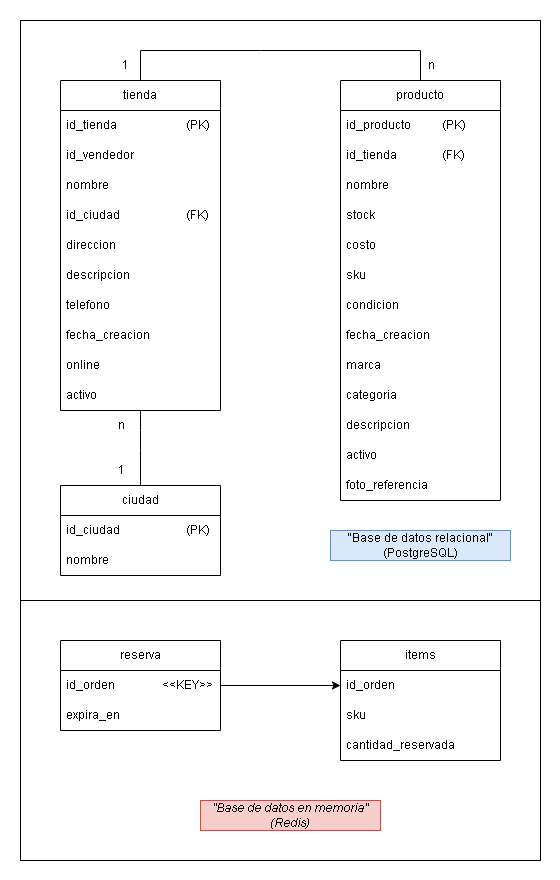

The diagram above was exported from draw.io. Its source (the exported page's mxGraphModel, read from the mxfile embedded in the PNG):
<mxGraphModel dx="1281" dy="614" grid="1" gridSize="10" guides="1" tooltips="1" connect="1" arrows="1" fold="1" page="1" pageScale="1" pageWidth="827" pageHeight="1169" math="0" shadow="0">
  <root>
    <mxCell id="0" />
    <mxCell id="1" parent="0" />
    <mxCell id="gGDO44zJ0diHxK3gJrQX-1" value="" style="rounded=0;whiteSpace=wrap;html=1;strokeWidth=0;strokeColor=none;" vertex="1" parent="1">
      <mxGeometry x="134" y="100" width="560" height="880" as="geometry" />
    </mxCell>
    <mxCell id="gGDO44zJ0diHxK3gJrQX-2" value="" style="rounded=0;whiteSpace=wrap;html=1;strokeWidth=1;strokeColor=default;" vertex="1" parent="1">
      <mxGeometry x="154" y="440" width="520" height="520" as="geometry" />
    </mxCell>
    <mxCell id="gGDO44zJ0diHxK3gJrQX-3" value="" style="rounded=0;whiteSpace=wrap;html=1;strokeWidth=1;strokeColor=default;" vertex="1" parent="1">
      <mxGeometry x="154" y="120" width="520" height="580" as="geometry" />
    </mxCell>
    <mxCell id="gGDO44zJ0diHxK3gJrQX-4" value="tienda" style="swimlane;fontStyle=0;childLayout=stackLayout;horizontal=1;startSize=30;horizontalStack=0;resizeParent=1;resizeParentMax=0;resizeLast=0;collapsible=1;marginBottom=0;whiteSpace=wrap;html=1;" vertex="1" parent="1">
      <mxGeometry x="194" y="180" width="160" height="330" as="geometry" />
    </mxCell>
    <mxCell id="gGDO44zJ0diHxK3gJrQX-5" value="id_tienda &lt;span style=&quot;white-space: pre;&quot;&gt;&#09;&lt;/span&gt;&lt;span style=&quot;white-space: pre;&quot;&gt;&#09;&lt;/span&gt;&lt;span style=&quot;white-space: pre;&quot;&gt;&#09;&lt;/span&gt;(PK)" style="text;strokeColor=none;fillColor=none;align=left;verticalAlign=middle;spacingLeft=4;spacingRight=4;overflow=hidden;points=[[0,0.5],[1,0.5]];portConstraint=eastwest;rotatable=0;whiteSpace=wrap;html=1;" vertex="1" parent="gGDO44zJ0diHxK3gJrQX-4">
      <mxGeometry y="30" width="160" height="30" as="geometry" />
    </mxCell>
    <mxCell id="gGDO44zJ0diHxK3gJrQX-6" value="id_vendedor" style="text;strokeColor=none;fillColor=none;align=left;verticalAlign=middle;spacingLeft=4;spacingRight=4;overflow=hidden;points=[[0,0.5],[1,0.5]];portConstraint=eastwest;rotatable=0;whiteSpace=wrap;html=1;" vertex="1" parent="gGDO44zJ0diHxK3gJrQX-4">
      <mxGeometry y="60" width="160" height="30" as="geometry" />
    </mxCell>
    <mxCell id="gGDO44zJ0diHxK3gJrQX-7" value="nombre" style="text;strokeColor=none;fillColor=none;align=left;verticalAlign=middle;spacingLeft=4;spacingRight=4;overflow=hidden;points=[[0,0.5],[1,0.5]];portConstraint=eastwest;rotatable=0;whiteSpace=wrap;html=1;" vertex="1" parent="gGDO44zJ0diHxK3gJrQX-4">
      <mxGeometry y="90" width="160" height="30" as="geometry" />
    </mxCell>
    <mxCell id="gGDO44zJ0diHxK3gJrQX-8" value="id_ciudad&lt;span style=&quot;white-space: pre;&quot;&gt;&#09;&lt;/span&gt;&lt;span style=&quot;white-space: pre;&quot;&gt;&#09;&lt;/span&gt;&lt;span style=&quot;white-space: pre;&quot;&gt;&#09;&lt;/span&gt;(FK)" style="text;strokeColor=none;fillColor=none;align=left;verticalAlign=middle;spacingLeft=4;spacingRight=4;overflow=hidden;points=[[0,0.5],[1,0.5]];portConstraint=eastwest;rotatable=0;whiteSpace=wrap;html=1;" vertex="1" parent="gGDO44zJ0diHxK3gJrQX-4">
      <mxGeometry y="120" width="160" height="30" as="geometry" />
    </mxCell>
    <mxCell id="gGDO44zJ0diHxK3gJrQX-9" value="direccion" style="text;strokeColor=none;fillColor=none;align=left;verticalAlign=middle;spacingLeft=4;spacingRight=4;overflow=hidden;points=[[0,0.5],[1,0.5]];portConstraint=eastwest;rotatable=0;whiteSpace=wrap;html=1;" vertex="1" parent="gGDO44zJ0diHxK3gJrQX-4">
      <mxGeometry y="150" width="160" height="30" as="geometry" />
    </mxCell>
    <mxCell id="gGDO44zJ0diHxK3gJrQX-10" value="descripcion" style="text;strokeColor=none;fillColor=none;align=left;verticalAlign=middle;spacingLeft=4;spacingRight=4;overflow=hidden;points=[[0,0.5],[1,0.5]];portConstraint=eastwest;rotatable=0;whiteSpace=wrap;html=1;" vertex="1" parent="gGDO44zJ0diHxK3gJrQX-4">
      <mxGeometry y="180" width="160" height="30" as="geometry" />
    </mxCell>
    <mxCell id="gGDO44zJ0diHxK3gJrQX-11" value="telefono" style="text;strokeColor=none;fillColor=none;align=left;verticalAlign=middle;spacingLeft=4;spacingRight=4;overflow=hidden;points=[[0,0.5],[1,0.5]];portConstraint=eastwest;rotatable=0;whiteSpace=wrap;html=1;" vertex="1" parent="gGDO44zJ0diHxK3gJrQX-4">
      <mxGeometry y="210" width="160" height="30" as="geometry" />
    </mxCell>
    <mxCell id="gGDO44zJ0diHxK3gJrQX-12" value="fecha_creacion" style="text;strokeColor=none;fillColor=none;align=left;verticalAlign=middle;spacingLeft=4;spacingRight=4;overflow=hidden;points=[[0,0.5],[1,0.5]];portConstraint=eastwest;rotatable=0;whiteSpace=wrap;html=1;" vertex="1" parent="gGDO44zJ0diHxK3gJrQX-4">
      <mxGeometry y="240" width="160" height="30" as="geometry" />
    </mxCell>
    <mxCell id="gGDO44zJ0diHxK3gJrQX-13" value="online" style="text;strokeColor=none;fillColor=none;align=left;verticalAlign=middle;spacingLeft=4;spacingRight=4;overflow=hidden;points=[[0,0.5],[1,0.5]];portConstraint=eastwest;rotatable=0;whiteSpace=wrap;html=1;" vertex="1" parent="gGDO44zJ0diHxK3gJrQX-4">
      <mxGeometry y="270" width="160" height="30" as="geometry" />
    </mxCell>
    <mxCell id="gGDO44zJ0diHxK3gJrQX-14" value="activo" style="text;strokeColor=none;fillColor=none;align=left;verticalAlign=middle;spacingLeft=4;spacingRight=4;overflow=hidden;points=[[0,0.5],[1,0.5]];portConstraint=eastwest;rotatable=0;whiteSpace=wrap;html=1;" vertex="1" parent="gGDO44zJ0diHxK3gJrQX-4">
      <mxGeometry y="300" width="160" height="30" as="geometry" />
    </mxCell>
    <mxCell id="gGDO44zJ0diHxK3gJrQX-15" value="producto" style="swimlane;fontStyle=0;childLayout=stackLayout;horizontal=1;startSize=30;horizontalStack=0;resizeParent=1;resizeParentMax=0;resizeLast=0;collapsible=1;marginBottom=0;whiteSpace=wrap;html=1;" vertex="1" parent="1">
      <mxGeometry x="474" y="180" width="160" height="420" as="geometry" />
    </mxCell>
    <mxCell id="gGDO44zJ0diHxK3gJrQX-16" value="id_producto&lt;span style=&quot;white-space: pre;&quot;&gt;&#09;&lt;span style=&quot;white-space: pre;&quot;&gt;&#09;&lt;/span&gt;&lt;/span&gt;(PK)" style="text;strokeColor=none;fillColor=none;align=left;verticalAlign=middle;spacingLeft=4;spacingRight=4;overflow=hidden;points=[[0,0.5],[1,0.5]];portConstraint=eastwest;rotatable=0;whiteSpace=wrap;html=1;" vertex="1" parent="gGDO44zJ0diHxK3gJrQX-15">
      <mxGeometry y="30" width="160" height="30" as="geometry" />
    </mxCell>
    <mxCell id="gGDO44zJ0diHxK3gJrQX-17" value="id_tienda&lt;span style=&quot;white-space: pre;&quot;&gt;&#09;&lt;/span&gt;&lt;span style=&quot;white-space: pre;&quot;&gt;&#09;&lt;/span&gt;(FK)" style="text;strokeColor=none;fillColor=none;align=left;verticalAlign=middle;spacingLeft=4;spacingRight=4;overflow=hidden;points=[[0,0.5],[1,0.5]];portConstraint=eastwest;rotatable=0;whiteSpace=wrap;html=1;" vertex="1" parent="gGDO44zJ0diHxK3gJrQX-15">
      <mxGeometry y="60" width="160" height="30" as="geometry" />
    </mxCell>
    <mxCell id="gGDO44zJ0diHxK3gJrQX-18" value="nombre" style="text;strokeColor=none;fillColor=none;align=left;verticalAlign=middle;spacingLeft=4;spacingRight=4;overflow=hidden;points=[[0,0.5],[1,0.5]];portConstraint=eastwest;rotatable=0;whiteSpace=wrap;html=1;" vertex="1" parent="gGDO44zJ0diHxK3gJrQX-15">
      <mxGeometry y="90" width="160" height="30" as="geometry" />
    </mxCell>
    <mxCell id="gGDO44zJ0diHxK3gJrQX-19" value="stock" style="text;strokeColor=none;fillColor=none;align=left;verticalAlign=middle;spacingLeft=4;spacingRight=4;overflow=hidden;points=[[0,0.5],[1,0.5]];portConstraint=eastwest;rotatable=0;whiteSpace=wrap;html=1;" vertex="1" parent="gGDO44zJ0diHxK3gJrQX-15">
      <mxGeometry y="120" width="160" height="30" as="geometry" />
    </mxCell>
    <mxCell id="gGDO44zJ0diHxK3gJrQX-20" value="costo" style="text;strokeColor=none;fillColor=none;align=left;verticalAlign=middle;spacingLeft=4;spacingRight=4;overflow=hidden;points=[[0,0.5],[1,0.5]];portConstraint=eastwest;rotatable=0;whiteSpace=wrap;html=1;" vertex="1" parent="gGDO44zJ0diHxK3gJrQX-15">
      <mxGeometry y="150" width="160" height="30" as="geometry" />
    </mxCell>
    <mxCell id="gGDO44zJ0diHxK3gJrQX-21" value="sku" style="text;strokeColor=none;fillColor=none;align=left;verticalAlign=middle;spacingLeft=4;spacingRight=4;overflow=hidden;points=[[0,0.5],[1,0.5]];portConstraint=eastwest;rotatable=0;whiteSpace=wrap;html=1;" vertex="1" parent="gGDO44zJ0diHxK3gJrQX-15">
      <mxGeometry y="180" width="160" height="30" as="geometry" />
    </mxCell>
    <mxCell id="gGDO44zJ0diHxK3gJrQX-22" value="condicion" style="text;strokeColor=none;fillColor=none;align=left;verticalAlign=middle;spacingLeft=4;spacingRight=4;overflow=hidden;points=[[0,0.5],[1,0.5]];portConstraint=eastwest;rotatable=0;whiteSpace=wrap;html=1;" vertex="1" parent="gGDO44zJ0diHxK3gJrQX-15">
      <mxGeometry y="210" width="160" height="30" as="geometry" />
    </mxCell>
    <mxCell id="gGDO44zJ0diHxK3gJrQX-23" value="fecha_creacion" style="text;strokeColor=none;fillColor=none;align=left;verticalAlign=middle;spacingLeft=4;spacingRight=4;overflow=hidden;points=[[0,0.5],[1,0.5]];portConstraint=eastwest;rotatable=0;whiteSpace=wrap;html=1;" vertex="1" parent="gGDO44zJ0diHxK3gJrQX-15">
      <mxGeometry y="240" width="160" height="30" as="geometry" />
    </mxCell>
    <mxCell id="gGDO44zJ0diHxK3gJrQX-24" value="marca" style="text;strokeColor=none;fillColor=none;align=left;verticalAlign=middle;spacingLeft=4;spacingRight=4;overflow=hidden;points=[[0,0.5],[1,0.5]];portConstraint=eastwest;rotatable=0;whiteSpace=wrap;html=1;" vertex="1" parent="gGDO44zJ0diHxK3gJrQX-15">
      <mxGeometry y="270" width="160" height="30" as="geometry" />
    </mxCell>
    <mxCell id="gGDO44zJ0diHxK3gJrQX-25" value="categoria" style="text;strokeColor=none;fillColor=none;align=left;verticalAlign=middle;spacingLeft=4;spacingRight=4;overflow=hidden;points=[[0,0.5],[1,0.5]];portConstraint=eastwest;rotatable=0;whiteSpace=wrap;html=1;" vertex="1" parent="gGDO44zJ0diHxK3gJrQX-15">
      <mxGeometry y="300" width="160" height="30" as="geometry" />
    </mxCell>
    <mxCell id="gGDO44zJ0diHxK3gJrQX-26" value="descripcion" style="text;strokeColor=none;fillColor=none;align=left;verticalAlign=middle;spacingLeft=4;spacingRight=4;overflow=hidden;points=[[0,0.5],[1,0.5]];portConstraint=eastwest;rotatable=0;whiteSpace=wrap;html=1;" vertex="1" parent="gGDO44zJ0diHxK3gJrQX-15">
      <mxGeometry y="330" width="160" height="30" as="geometry" />
    </mxCell>
    <mxCell id="gGDO44zJ0diHxK3gJrQX-27" value="activo" style="text;strokeColor=none;fillColor=none;align=left;verticalAlign=middle;spacingLeft=4;spacingRight=4;overflow=hidden;points=[[0,0.5],[1,0.5]];portConstraint=eastwest;rotatable=0;whiteSpace=wrap;html=1;" vertex="1" parent="gGDO44zJ0diHxK3gJrQX-15">
      <mxGeometry y="360" width="160" height="30" as="geometry" />
    </mxCell>
    <mxCell id="gGDO44zJ0diHxK3gJrQX-47" value="foto_referencia" style="text;strokeColor=none;fillColor=none;align=left;verticalAlign=middle;spacingLeft=4;spacingRight=4;overflow=hidden;points=[[0,0.5],[1,0.5]];portConstraint=eastwest;rotatable=0;whiteSpace=wrap;html=1;" vertex="1" parent="gGDO44zJ0diHxK3gJrQX-15">
      <mxGeometry y="390" width="160" height="30" as="geometry" />
    </mxCell>
    <mxCell id="gGDO44zJ0diHxK3gJrQX-28" value="" style="endArrow=none;html=1;rounded=0;exitX=0.5;exitY=0;exitDx=0;exitDy=0;entryX=0.5;entryY=0;entryDx=0;entryDy=0;" edge="1" parent="1" source="gGDO44zJ0diHxK3gJrQX-4" target="gGDO44zJ0diHxK3gJrQX-15">
      <mxGeometry width="50" height="50" relative="1" as="geometry">
        <mxPoint x="384" y="480" as="sourcePoint" />
        <mxPoint x="434" y="430" as="targetPoint" />
        <Array as="points">
          <mxPoint x="274" y="150" />
          <mxPoint x="394" y="150" />
          <mxPoint x="554" y="150" />
        </Array>
      </mxGeometry>
    </mxCell>
    <mxCell id="gGDO44zJ0diHxK3gJrQX-29" value="1" style="text;html=1;align=center;verticalAlign=middle;resizable=0;points=[];autosize=1;strokeColor=none;fillColor=none;" vertex="1" parent="1">
      <mxGeometry x="244" y="150" width="30" height="30" as="geometry" />
    </mxCell>
    <mxCell id="gGDO44zJ0diHxK3gJrQX-30" value="n" style="text;html=1;align=center;verticalAlign=middle;resizable=0;points=[];autosize=1;strokeColor=none;fillColor=none;" vertex="1" parent="1">
      <mxGeometry x="550" y="150" width="30" height="30" as="geometry" />
    </mxCell>
    <mxCell id="gGDO44zJ0diHxK3gJrQX-31" value="reserva" style="swimlane;fontStyle=0;childLayout=stackLayout;horizontal=1;startSize=30;horizontalStack=0;resizeParent=1;resizeParentMax=0;resizeLast=0;collapsible=1;marginBottom=0;whiteSpace=wrap;html=1;" vertex="1" parent="1">
      <mxGeometry x="194" y="740" width="160" height="90" as="geometry" />
    </mxCell>
    <mxCell id="gGDO44zJ0diHxK3gJrQX-32" value="id_orden &lt;span style=&quot;white-space: pre;&quot;&gt;&#09;&lt;/span&gt;&lt;span style=&quot;white-space: pre;&quot;&gt;&#09;&lt;/span&gt;&amp;lt;&amp;lt;KEY&amp;gt;&amp;gt;" style="text;strokeColor=none;fillColor=none;align=left;verticalAlign=middle;spacingLeft=4;spacingRight=4;overflow=hidden;points=[[0,0.5],[1,0.5]];portConstraint=eastwest;rotatable=0;whiteSpace=wrap;html=1;" vertex="1" parent="gGDO44zJ0diHxK3gJrQX-31">
      <mxGeometry y="30" width="160" height="30" as="geometry" />
    </mxCell>
    <mxCell id="gGDO44zJ0diHxK3gJrQX-33" value="expira_en" style="text;strokeColor=none;fillColor=none;align=left;verticalAlign=middle;spacingLeft=4;spacingRight=4;overflow=hidden;points=[[0,0.5],[1,0.5]];portConstraint=eastwest;rotatable=0;whiteSpace=wrap;html=1;" vertex="1" parent="gGDO44zJ0diHxK3gJrQX-31">
      <mxGeometry y="60" width="160" height="30" as="geometry" />
    </mxCell>
    <mxCell id="gGDO44zJ0diHxK3gJrQX-34" value="&quot;Base de datos relacional&quot;(PostgreSQL)" style="text;html=1;align=center;verticalAlign=middle;whiteSpace=wrap;rounded=0;fillColor=#dae8fc;strokeColor=#6c8ebf;" vertex="1" parent="1">
      <mxGeometry x="464" y="630" width="180" height="30" as="geometry" />
    </mxCell>
    <mxCell id="gGDO44zJ0diHxK3gJrQX-35" value="&lt;em data-end=&quot;474&quot; data-start=&quot;438&quot;&gt;&quot;Base de datos en memoria&lt;em data-end=&quot;474&quot; data-start=&quot;438&quot;&gt;&quot;&lt;/em&gt;(Redis)&lt;/em&gt;" style="text;html=1;align=center;verticalAlign=middle;whiteSpace=wrap;rounded=0;fillColor=#f8cecc;strokeColor=#b85450;" vertex="1" parent="1">
      <mxGeometry x="334" y="900" width="180" height="30" as="geometry" />
    </mxCell>
    <mxCell id="gGDO44zJ0diHxK3gJrQX-36" value="items" style="swimlane;fontStyle=0;childLayout=stackLayout;horizontal=1;startSize=30;horizontalStack=0;resizeParent=1;resizeParentMax=0;resizeLast=0;collapsible=1;marginBottom=0;whiteSpace=wrap;html=1;" vertex="1" parent="1">
      <mxGeometry x="474" y="740" width="160" height="120" as="geometry" />
    </mxCell>
    <mxCell id="gGDO44zJ0diHxK3gJrQX-37" value="id_orden" style="text;strokeColor=none;fillColor=none;align=left;verticalAlign=middle;spacingLeft=4;spacingRight=4;overflow=hidden;points=[[0,0.5],[1,0.5]];portConstraint=eastwest;rotatable=0;whiteSpace=wrap;html=1;" vertex="1" parent="gGDO44zJ0diHxK3gJrQX-36">
      <mxGeometry y="30" width="160" height="30" as="geometry" />
    </mxCell>
    <mxCell id="gGDO44zJ0diHxK3gJrQX-38" value="sku" style="text;strokeColor=none;fillColor=none;align=left;verticalAlign=middle;spacingLeft=4;spacingRight=4;overflow=hidden;points=[[0,0.5],[1,0.5]];portConstraint=eastwest;rotatable=0;whiteSpace=wrap;html=1;" vertex="1" parent="gGDO44zJ0diHxK3gJrQX-36">
      <mxGeometry y="60" width="160" height="30" as="geometry" />
    </mxCell>
    <mxCell id="gGDO44zJ0diHxK3gJrQX-39" value="cantidad_reservada" style="text;strokeColor=none;fillColor=none;align=left;verticalAlign=middle;spacingLeft=4;spacingRight=4;overflow=hidden;points=[[0,0.5],[1,0.5]];portConstraint=eastwest;rotatable=0;whiteSpace=wrap;html=1;" vertex="1" parent="gGDO44zJ0diHxK3gJrQX-36">
      <mxGeometry y="90" width="160" height="30" as="geometry" />
    </mxCell>
    <mxCell id="gGDO44zJ0diHxK3gJrQX-40" style="edgeStyle=orthogonalEdgeStyle;rounded=0;orthogonalLoop=1;jettySize=auto;html=1;entryX=0;entryY=0.5;entryDx=0;entryDy=0;" edge="1" parent="1" source="gGDO44zJ0diHxK3gJrQX-32" target="gGDO44zJ0diHxK3gJrQX-37">
      <mxGeometry relative="1" as="geometry" />
    </mxCell>
    <mxCell id="gGDO44zJ0diHxK3gJrQX-41" value="ciudad" style="swimlane;fontStyle=0;childLayout=stackLayout;horizontal=1;startSize=30;horizontalStack=0;resizeParent=1;resizeParentMax=0;resizeLast=0;collapsible=1;marginBottom=0;whiteSpace=wrap;html=1;" vertex="1" parent="1">
      <mxGeometry x="194" y="585" width="160" height="90" as="geometry" />
    </mxCell>
    <mxCell id="gGDO44zJ0diHxK3gJrQX-42" value="id_ciudad&lt;span style=&quot;white-space: pre;&quot;&gt;&#09;&lt;/span&gt;&lt;span style=&quot;white-space: pre;&quot;&gt;&#09;&lt;/span&gt;&lt;span style=&quot;white-space: pre;&quot;&gt;&#09;&lt;/span&gt;(PK)" style="text;strokeColor=none;fillColor=none;align=left;verticalAlign=middle;spacingLeft=4;spacingRight=4;overflow=hidden;points=[[0,0.5],[1,0.5]];portConstraint=eastwest;rotatable=0;whiteSpace=wrap;html=1;" vertex="1" parent="gGDO44zJ0diHxK3gJrQX-41">
      <mxGeometry y="30" width="160" height="30" as="geometry" />
    </mxCell>
    <mxCell id="gGDO44zJ0diHxK3gJrQX-43" value="nombre" style="text;strokeColor=none;fillColor=none;align=left;verticalAlign=middle;spacingLeft=4;spacingRight=4;overflow=hidden;points=[[0,0.5],[1,0.5]];portConstraint=eastwest;rotatable=0;whiteSpace=wrap;html=1;" vertex="1" parent="gGDO44zJ0diHxK3gJrQX-41">
      <mxGeometry y="60" width="160" height="30" as="geometry" />
    </mxCell>
    <mxCell id="gGDO44zJ0diHxK3gJrQX-44" value="" style="endArrow=none;html=1;rounded=0;exitX=0.5;exitY=0;exitDx=0;exitDy=0;" edge="1" parent="1" source="gGDO44zJ0diHxK3gJrQX-41">
      <mxGeometry width="50" height="50" relative="1" as="geometry">
        <mxPoint x="270" y="490" as="sourcePoint" />
        <mxPoint x="274" y="510" as="targetPoint" />
        <Array as="points">
          <mxPoint x="274" y="550" />
          <mxPoint x="274" y="530" />
          <mxPoint x="274" y="510" />
        </Array>
      </mxGeometry>
    </mxCell>
    <mxCell id="gGDO44zJ0diHxK3gJrQX-45" value="1" style="text;html=1;align=center;verticalAlign=middle;resizable=0;points=[];autosize=1;strokeColor=none;fillColor=none;" vertex="1" parent="1">
      <mxGeometry x="240" y="555" width="30" height="30" as="geometry" />
    </mxCell>
    <mxCell id="gGDO44zJ0diHxK3gJrQX-46" value="n" style="text;html=1;align=center;verticalAlign=middle;resizable=0;points=[];autosize=1;strokeColor=none;fillColor=none;" vertex="1" parent="1">
      <mxGeometry x="240" y="510" width="30" height="30" as="geometry" />
    </mxCell>
  </root>
</mxGraphModel>